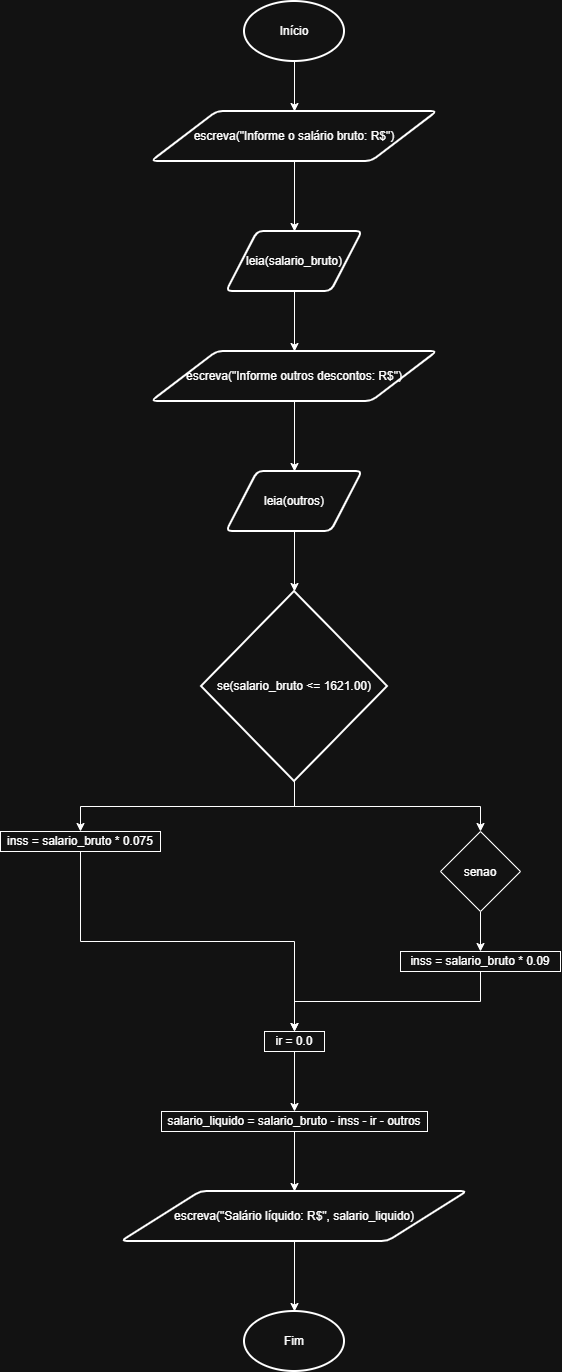

The diagram above was exported from draw.io. Its source (the exported page's mxGraphModel, read from the mxfile embedded in the PNG):
<mxGraphModel dx="691" dy="769" grid="1" gridSize="10" guides="1" tooltips="1" connect="1" arrows="1" fold="1" page="1" pageScale="1" pageWidth="827" pageHeight="1169" math="0" shadow="0">
  <root>
    <mxCell id="0" />
    <mxCell id="1" parent="0" />
    <mxCell id="cXP0nlViY-WVKjxsmOea-16" edge="1" parent="1" source="cXP0nlViY-WVKjxsmOea-1" style="edgeStyle=orthogonalEdgeStyle;rounded=0;orthogonalLoop=1;jettySize=auto;html=1;exitX=0.5;exitY=1;exitDx=0;exitDy=0;exitPerimeter=0;entryX=0.5;entryY=0;entryDx=0;entryDy=0;" target="cXP0nlViY-WVKjxsmOea-2">
      <mxGeometry relative="1" as="geometry" />
    </mxCell>
    <mxCell id="cXP0nlViY-WVKjxsmOea-1" parent="1" style="strokeWidth=2;html=1;shape=mxgraph.flowchart.start_1;whiteSpace=wrap;" value="Início" vertex="1">
      <mxGeometry height="60" width="100" x="364" y="10" as="geometry" />
    </mxCell>
    <mxCell id="cXP0nlViY-WVKjxsmOea-17" edge="1" parent="1" source="cXP0nlViY-WVKjxsmOea-2" style="edgeStyle=orthogonalEdgeStyle;rounded=0;orthogonalLoop=1;jettySize=auto;html=1;exitX=0.5;exitY=1;exitDx=0;exitDy=0;entryX=0.5;entryY=0;entryDx=0;entryDy=0;" target="cXP0nlViY-WVKjxsmOea-3">
      <mxGeometry relative="1" as="geometry" />
    </mxCell>
    <mxCell id="cXP0nlViY-WVKjxsmOea-2" parent="1" style="shape=parallelogram;html=1;strokeWidth=2;perimeter=parallelogramPerimeter;whiteSpace=wrap;rounded=1;arcSize=12;size=0.23;" value="escreva(&quot;Informe o salário bruto: R$&quot;)" vertex="1">
      <mxGeometry height="50" width="286" x="271" y="120" as="geometry" />
    </mxCell>
    <mxCell id="cXP0nlViY-WVKjxsmOea-18" edge="1" parent="1" source="cXP0nlViY-WVKjxsmOea-3" style="edgeStyle=orthogonalEdgeStyle;rounded=0;orthogonalLoop=1;jettySize=auto;html=1;exitX=0.5;exitY=1;exitDx=0;exitDy=0;entryX=0.5;entryY=0;entryDx=0;entryDy=0;" target="cXP0nlViY-WVKjxsmOea-4">
      <mxGeometry relative="1" as="geometry" />
    </mxCell>
    <mxCell id="cXP0nlViY-WVKjxsmOea-3" parent="1" style="shape=parallelogram;html=1;strokeWidth=2;perimeter=parallelogramPerimeter;whiteSpace=wrap;rounded=1;arcSize=12;size=0.23;" value="leia(salario_bruto)" vertex="1">
      <mxGeometry height="60" width="136" x="346" y="240" as="geometry" />
    </mxCell>
    <mxCell id="cXP0nlViY-WVKjxsmOea-19" edge="1" parent="1" source="cXP0nlViY-WVKjxsmOea-4" style="edgeStyle=orthogonalEdgeStyle;rounded=0;orthogonalLoop=1;jettySize=auto;html=1;exitX=0.5;exitY=1;exitDx=0;exitDy=0;entryX=0.5;entryY=0;entryDx=0;entryDy=0;" target="cXP0nlViY-WVKjxsmOea-5">
      <mxGeometry relative="1" as="geometry" />
    </mxCell>
    <mxCell id="cXP0nlViY-WVKjxsmOea-4" parent="1" style="shape=parallelogram;html=1;strokeWidth=2;perimeter=parallelogramPerimeter;whiteSpace=wrap;rounded=1;arcSize=12;size=0.23;" value="escreva(&quot;Informe outros descontos: R$&quot;)" vertex="1">
      <mxGeometry height="50" width="286" x="271" y="360" as="geometry" />
    </mxCell>
    <mxCell id="cXP0nlViY-WVKjxsmOea-5" parent="1" style="shape=parallelogram;html=1;strokeWidth=2;perimeter=parallelogramPerimeter;whiteSpace=wrap;rounded=1;arcSize=12;size=0.23;" value="leia(outros)" vertex="1">
      <mxGeometry height="60" width="136" x="346" y="480" as="geometry" />
    </mxCell>
    <mxCell id="cXP0nlViY-WVKjxsmOea-10" edge="1" parent="1" source="cXP0nlViY-WVKjxsmOea-6" style="edgeStyle=orthogonalEdgeStyle;rounded=0;orthogonalLoop=1;jettySize=auto;html=1;exitX=0.5;exitY=1;exitDx=0;exitDy=0;exitPerimeter=0;entryX=0.5;entryY=0;entryDx=0;entryDy=0;" target="cXP0nlViY-WVKjxsmOea-7">
      <mxGeometry relative="1" as="geometry" />
    </mxCell>
    <mxCell id="cXP0nlViY-WVKjxsmOea-11" edge="1" parent="1" source="cXP0nlViY-WVKjxsmOea-6" style="edgeStyle=orthogonalEdgeStyle;rounded=0;orthogonalLoop=1;jettySize=auto;html=1;exitX=0.5;exitY=1;exitDx=0;exitDy=0;exitPerimeter=0;entryX=0.5;entryY=0;entryDx=0;entryDy=0;" target="cXP0nlViY-WVKjxsmOea-8">
      <mxGeometry relative="1" as="geometry" />
    </mxCell>
    <mxCell id="cXP0nlViY-WVKjxsmOea-6" parent="1" style="strokeWidth=2;html=1;shape=mxgraph.flowchart.decision;whiteSpace=wrap;" value="se(salario_bruto &amp;lt;= 1621.00)" vertex="1">
      <mxGeometry height="190" width="186" x="321" y="600" as="geometry" />
    </mxCell>
    <mxCell id="cXP0nlViY-WVKjxsmOea-21" edge="1" parent="1" source="cXP0nlViY-WVKjxsmOea-7" style="edgeStyle=orthogonalEdgeStyle;rounded=0;orthogonalLoop=1;jettySize=auto;html=1;exitX=0.5;exitY=1;exitDx=0;exitDy=0;entryX=0.5;entryY=0;entryDx=0;entryDy=0;" target="cXP0nlViY-WVKjxsmOea-12">
      <mxGeometry relative="1" as="geometry" />
    </mxCell>
    <mxCell id="cXP0nlViY-WVKjxsmOea-7" parent="1" style="rounded=0;whiteSpace=wrap;html=1;" value="inss = salario_bruto * 0.075" vertex="1">
      <mxGeometry height="20" width="160" x="120" y="840" as="geometry" />
    </mxCell>
    <mxCell id="cXP0nlViY-WVKjxsmOea-22" edge="1" parent="1" source="cXP0nlViY-WVKjxsmOea-8" style="edgeStyle=orthogonalEdgeStyle;rounded=0;orthogonalLoop=1;jettySize=auto;html=1;exitX=0.5;exitY=1;exitDx=0;exitDy=0;entryX=0.5;entryY=0;entryDx=0;entryDy=0;" target="cXP0nlViY-WVKjxsmOea-9">
      <mxGeometry relative="1" as="geometry" />
    </mxCell>
    <mxCell id="cXP0nlViY-WVKjxsmOea-8" parent="1" style="rhombus;whiteSpace=wrap;html=1;shapeInside=1;" value="senao" vertex="1">
      <mxGeometry height="80" width="80" x="560" y="840" as="geometry" />
    </mxCell>
    <mxCell id="cXP0nlViY-WVKjxsmOea-23" edge="1" parent="1" source="cXP0nlViY-WVKjxsmOea-9" style="edgeStyle=orthogonalEdgeStyle;rounded=0;orthogonalLoop=1;jettySize=auto;html=1;exitX=0.5;exitY=1;exitDx=0;exitDy=0;entryX=0.5;entryY=0;entryDx=0;entryDy=0;" target="cXP0nlViY-WVKjxsmOea-12">
      <mxGeometry relative="1" as="geometry" />
    </mxCell>
    <mxCell id="cXP0nlViY-WVKjxsmOea-9" parent="1" style="rounded=0;whiteSpace=wrap;html=1;" value="inss = salario_bruto * 0.09" vertex="1">
      <mxGeometry height="20" width="160" x="520" y="960" as="geometry" />
    </mxCell>
    <mxCell id="cXP0nlViY-WVKjxsmOea-24" edge="1" parent="1" source="cXP0nlViY-WVKjxsmOea-12" style="edgeStyle=orthogonalEdgeStyle;rounded=0;orthogonalLoop=1;jettySize=auto;html=1;exitX=0.5;exitY=1;exitDx=0;exitDy=0;entryX=0.5;entryY=0;entryDx=0;entryDy=0;" target="cXP0nlViY-WVKjxsmOea-13">
      <mxGeometry relative="1" as="geometry" />
    </mxCell>
    <mxCell id="cXP0nlViY-WVKjxsmOea-12" parent="1" style="rounded=0;whiteSpace=wrap;html=1;" value="ir = 0.0" vertex="1">
      <mxGeometry height="20" width="60" x="384" y="1040" as="geometry" />
    </mxCell>
    <mxCell id="cXP0nlViY-WVKjxsmOea-25" edge="1" parent="1" source="cXP0nlViY-WVKjxsmOea-13" style="edgeStyle=orthogonalEdgeStyle;rounded=0;orthogonalLoop=1;jettySize=auto;html=1;exitX=0.5;exitY=1;exitDx=0;exitDy=0;entryX=0.5;entryY=0;entryDx=0;entryDy=0;" target="cXP0nlViY-WVKjxsmOea-14">
      <mxGeometry relative="1" as="geometry" />
    </mxCell>
    <mxCell id="cXP0nlViY-WVKjxsmOea-13" parent="1" style="rounded=0;whiteSpace=wrap;html=1;" value="salario_liquido = salario_bruto - inss - ir - outros" vertex="1">
      <mxGeometry height="20" width="266" x="281" y="1120" as="geometry" />
    </mxCell>
    <mxCell id="cXP0nlViY-WVKjxsmOea-14" parent="1" style="shape=parallelogram;html=1;strokeWidth=2;perimeter=parallelogramPerimeter;whiteSpace=wrap;rounded=1;arcSize=12;size=0.23;" value="escreva(&quot;Salário líquido: R$&quot;, salario_liquido)" vertex="1">
      <mxGeometry height="50" width="346" x="241" y="1200" as="geometry" />
    </mxCell>
    <mxCell id="cXP0nlViY-WVKjxsmOea-15" parent="1" style="strokeWidth=2;html=1;shape=mxgraph.flowchart.start_1;whiteSpace=wrap;" value="Fim" vertex="1">
      <mxGeometry height="60" width="100" x="364" y="1320" as="geometry" />
    </mxCell>
    <mxCell id="cXP0nlViY-WVKjxsmOea-20" edge="1" parent="1" source="cXP0nlViY-WVKjxsmOea-5" style="edgeStyle=orthogonalEdgeStyle;rounded=0;orthogonalLoop=1;jettySize=auto;html=1;exitX=0.5;exitY=1;exitDx=0;exitDy=0;entryX=0.5;entryY=0;entryDx=0;entryDy=0;entryPerimeter=0;" target="cXP0nlViY-WVKjxsmOea-6">
      <mxGeometry relative="1" as="geometry" />
    </mxCell>
    <mxCell id="cXP0nlViY-WVKjxsmOea-26" edge="1" parent="1" source="cXP0nlViY-WVKjxsmOea-14" style="edgeStyle=orthogonalEdgeStyle;rounded=0;orthogonalLoop=1;jettySize=auto;html=1;exitX=0.5;exitY=1;exitDx=0;exitDy=0;entryX=0.5;entryY=0;entryDx=0;entryDy=0;entryPerimeter=0;" target="cXP0nlViY-WVKjxsmOea-15">
      <mxGeometry relative="1" as="geometry" />
    </mxCell>
  </root>
</mxGraphModel>